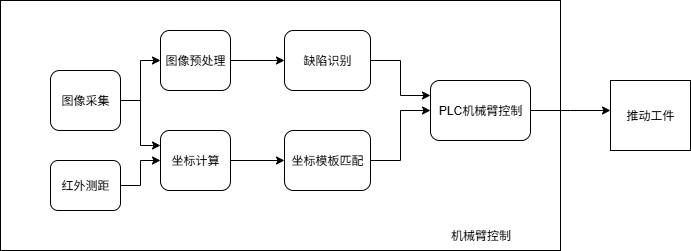

The diagram above was exported from draw.io. Its source (the exported page's mxGraphModel, read from the mxfile embedded in the PNG):
<mxGraphModel dx="1090" dy="890" grid="1" gridSize="10" guides="1" tooltips="1" connect="1" arrows="1" fold="1" page="1" pageScale="1" pageWidth="827" pageHeight="1169" math="0" shadow="0">
  <root>
    <mxCell id="0" />
    <mxCell id="1" parent="0" />
    <mxCell id="6J3LlIG_a40Ma7gzqZfW-19" value="" style="rounded=0;whiteSpace=wrap;html=1;" vertex="1" parent="1">
      <mxGeometry x="70" y="210" width="560" height="250" as="geometry" />
    </mxCell>
    <mxCell id="6J3LlIG_a40Ma7gzqZfW-10" style="edgeStyle=orthogonalEdgeStyle;rounded=0;orthogonalLoop=1;jettySize=auto;html=1;" edge="1" parent="1" source="6J3LlIG_a40Ma7gzqZfW-1" target="6J3LlIG_a40Ma7gzqZfW-3">
      <mxGeometry relative="1" as="geometry" />
    </mxCell>
    <mxCell id="6J3LlIG_a40Ma7gzqZfW-11" style="edgeStyle=orthogonalEdgeStyle;rounded=0;orthogonalLoop=1;jettySize=auto;html=1;entryX=0;entryY=0.25;entryDx=0;entryDy=0;" edge="1" parent="1" source="6J3LlIG_a40Ma7gzqZfW-1" target="6J3LlIG_a40Ma7gzqZfW-5">
      <mxGeometry relative="1" as="geometry" />
    </mxCell>
    <mxCell id="6J3LlIG_a40Ma7gzqZfW-1" value="图像采集" style="rounded=1;whiteSpace=wrap;html=1;" vertex="1" parent="1">
      <mxGeometry x="120" y="280" width="70" height="60" as="geometry" />
    </mxCell>
    <mxCell id="6J3LlIG_a40Ma7gzqZfW-15" style="edgeStyle=orthogonalEdgeStyle;rounded=0;orthogonalLoop=1;jettySize=auto;html=1;exitX=1;exitY=0.5;exitDx=0;exitDy=0;entryX=0;entryY=0.5;entryDx=0;entryDy=0;" edge="1" parent="1" source="6J3LlIG_a40Ma7gzqZfW-3" target="6J3LlIG_a40Ma7gzqZfW-4">
      <mxGeometry relative="1" as="geometry" />
    </mxCell>
    <mxCell id="6J3LlIG_a40Ma7gzqZfW-3" value="图像预处理" style="rounded=1;whiteSpace=wrap;html=1;" vertex="1" parent="1">
      <mxGeometry x="230" y="240" width="70" height="60" as="geometry" />
    </mxCell>
    <mxCell id="6J3LlIG_a40Ma7gzqZfW-17" style="edgeStyle=orthogonalEdgeStyle;rounded=0;orthogonalLoop=1;jettySize=auto;html=1;entryX=0;entryY=0.25;entryDx=0;entryDy=0;" edge="1" parent="1" source="6J3LlIG_a40Ma7gzqZfW-4" target="6J3LlIG_a40Ma7gzqZfW-16">
      <mxGeometry relative="1" as="geometry" />
    </mxCell>
    <mxCell id="6J3LlIG_a40Ma7gzqZfW-4" value="缺陷识别" style="rounded=1;whiteSpace=wrap;html=1;" vertex="1" parent="1">
      <mxGeometry x="354" y="240" width="86" height="60" as="geometry" />
    </mxCell>
    <mxCell id="6J3LlIG_a40Ma7gzqZfW-14" style="edgeStyle=orthogonalEdgeStyle;rounded=0;orthogonalLoop=1;jettySize=auto;html=1;" edge="1" parent="1" source="6J3LlIG_a40Ma7gzqZfW-5" target="6J3LlIG_a40Ma7gzqZfW-6">
      <mxGeometry relative="1" as="geometry" />
    </mxCell>
    <mxCell id="6J3LlIG_a40Ma7gzqZfW-5" value="坐标计算" style="rounded=1;whiteSpace=wrap;html=1;" vertex="1" parent="1">
      <mxGeometry x="230" y="340" width="70" height="60" as="geometry" />
    </mxCell>
    <mxCell id="6J3LlIG_a40Ma7gzqZfW-18" style="edgeStyle=orthogonalEdgeStyle;rounded=0;orthogonalLoop=1;jettySize=auto;html=1;entryX=0;entryY=0.5;entryDx=0;entryDy=0;" edge="1" parent="1" source="6J3LlIG_a40Ma7gzqZfW-6" target="6J3LlIG_a40Ma7gzqZfW-16">
      <mxGeometry relative="1" as="geometry" />
    </mxCell>
    <mxCell id="6J3LlIG_a40Ma7gzqZfW-6" value="坐标模板匹配" style="rounded=1;whiteSpace=wrap;html=1;" vertex="1" parent="1">
      <mxGeometry x="354" y="340" width="86" height="60" as="geometry" />
    </mxCell>
    <mxCell id="6J3LlIG_a40Ma7gzqZfW-12" style="edgeStyle=orthogonalEdgeStyle;rounded=0;orthogonalLoop=1;jettySize=auto;html=1;entryX=0;entryY=0.5;entryDx=0;entryDy=0;" edge="1" parent="1" source="6J3LlIG_a40Ma7gzqZfW-8" target="6J3LlIG_a40Ma7gzqZfW-5">
      <mxGeometry relative="1" as="geometry" />
    </mxCell>
    <mxCell id="6J3LlIG_a40Ma7gzqZfW-8" value="红外测距" style="rounded=1;whiteSpace=wrap;html=1;" vertex="1" parent="1">
      <mxGeometry x="120" y="370" width="70" height="50" as="geometry" />
    </mxCell>
    <mxCell id="6J3LlIG_a40Ma7gzqZfW-21" style="edgeStyle=orthogonalEdgeStyle;rounded=0;orthogonalLoop=1;jettySize=auto;html=1;" edge="1" parent="1" source="6J3LlIG_a40Ma7gzqZfW-16">
      <mxGeometry relative="1" as="geometry">
        <mxPoint x="680" y="320" as="targetPoint" />
      </mxGeometry>
    </mxCell>
    <mxCell id="6J3LlIG_a40Ma7gzqZfW-16" value="PLC机械臂控制" style="rounded=1;whiteSpace=wrap;html=1;" vertex="1" parent="1">
      <mxGeometry x="500" y="290" width="100" height="60" as="geometry" />
    </mxCell>
    <mxCell id="6J3LlIG_a40Ma7gzqZfW-20" value="机械臂控制" style="text;html=1;align=center;verticalAlign=middle;resizable=0;points=[];autosize=1;strokeColor=none;fillColor=none;" vertex="1" parent="1">
      <mxGeometry x="510" y="430" width="80" height="30" as="geometry" />
    </mxCell>
    <mxCell id="6J3LlIG_a40Ma7gzqZfW-22" value="推动工件" style="whiteSpace=wrap;html=1;" vertex="1" parent="1">
      <mxGeometry x="680" y="290" width="80" height="70" as="geometry" />
    </mxCell>
  </root>
</mxGraphModel>